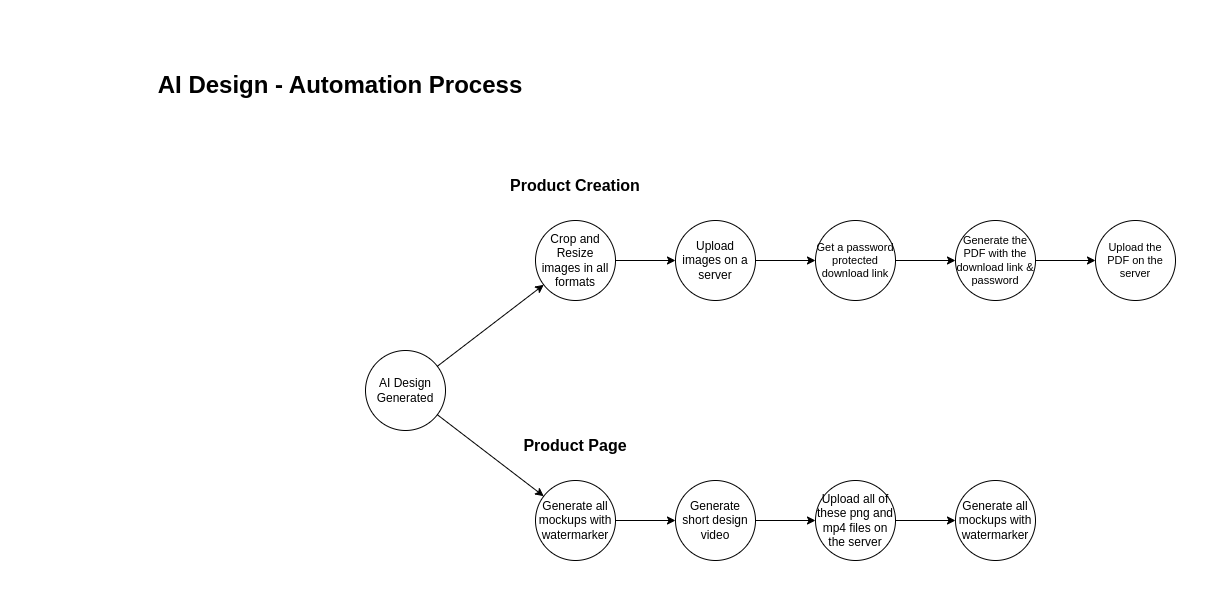

The diagram above was exported from draw.io. Its source (the exported page's mxGraphModel, read from the mxfile embedded in the PNG):
<mxGraphModel dx="2261" dy="2035" grid="1" gridSize="10" guides="1" tooltips="1" connect="1" arrows="1" fold="1" page="1" pageScale="1" pageWidth="827" pageHeight="1169" math="0" shadow="0">
  <root>
    <mxCell id="0" />
    <mxCell id="1" parent="0" />
    <mxCell id="6QAfk4vxS9SV6BwnsCQb-1" value="AI Design&lt;br&gt;Generated" style="ellipse;whiteSpace=wrap;html=1;aspect=fixed;" parent="1" vertex="1">
      <mxGeometry x="-315" y="-630" width="80" height="80" as="geometry" />
    </mxCell>
    <mxCell id="6QAfk4vxS9SV6BwnsCQb-4" value="Crop and Resize images in all formats" style="ellipse;whiteSpace=wrap;html=1;aspect=fixed;" parent="1" vertex="1">
      <mxGeometry x="-145" y="-760" width="80" height="80" as="geometry" />
    </mxCell>
    <mxCell id="6QAfk4vxS9SV6BwnsCQb-5" value="" style="endArrow=classic;html=1;rounded=0;" parent="1" source="6QAfk4vxS9SV6BwnsCQb-1" target="6QAfk4vxS9SV6BwnsCQb-4" edge="1">
      <mxGeometry width="50" height="50" relative="1" as="geometry">
        <mxPoint x="15" y="-560" as="sourcePoint" />
        <mxPoint x="65" y="-610" as="targetPoint" />
      </mxGeometry>
    </mxCell>
    <mxCell id="6QAfk4vxS9SV6BwnsCQb-6" value="Upload images on a server" style="ellipse;whiteSpace=wrap;html=1;aspect=fixed;" parent="1" vertex="1">
      <mxGeometry x="-5" y="-760" width="80" height="80" as="geometry" />
    </mxCell>
    <mxCell id="6QAfk4vxS9SV6BwnsCQb-7" value="Get a password protected download link" style="ellipse;whiteSpace=wrap;html=1;aspect=fixed;fontSize=11;" parent="1" vertex="1">
      <mxGeometry x="135" y="-760" width="80" height="80" as="geometry" />
    </mxCell>
    <mxCell id="6QAfk4vxS9SV6BwnsCQb-9" value="" style="endArrow=classic;html=1;rounded=0;" parent="1" source="6QAfk4vxS9SV6BwnsCQb-4" target="6QAfk4vxS9SV6BwnsCQb-6" edge="1">
      <mxGeometry width="50" height="50" relative="1" as="geometry">
        <mxPoint x="-242" y="-612" as="sourcePoint" />
        <mxPoint x="-128" y="-688" as="targetPoint" />
      </mxGeometry>
    </mxCell>
    <mxCell id="6QAfk4vxS9SV6BwnsCQb-10" value="" style="endArrow=classic;html=1;rounded=0;" parent="1" source="6QAfk4vxS9SV6BwnsCQb-6" target="6QAfk4vxS9SV6BwnsCQb-7" edge="1">
      <mxGeometry width="50" height="50" relative="1" as="geometry">
        <mxPoint x="-55" y="-710" as="sourcePoint" />
        <mxPoint x="5" y="-710" as="targetPoint" />
      </mxGeometry>
    </mxCell>
    <mxCell id="6QAfk4vxS9SV6BwnsCQb-11" value="" style="endArrow=classic;html=1;rounded=0;" parent="1" source="6QAfk4vxS9SV6BwnsCQb-7" target="6QAfk4vxS9SV6BwnsCQb-12" edge="1">
      <mxGeometry width="50" height="50" relative="1" as="geometry">
        <mxPoint x="-45" y="-700" as="sourcePoint" />
        <mxPoint x="15" y="-700" as="targetPoint" />
      </mxGeometry>
    </mxCell>
    <mxCell id="6QAfk4vxS9SV6BwnsCQb-12" value="Generate the PDF with the download link &amp;amp; password" style="ellipse;whiteSpace=wrap;html=1;aspect=fixed;fontSize=11;" parent="1" vertex="1">
      <mxGeometry x="275" y="-760" width="80" height="80" as="geometry" />
    </mxCell>
    <mxCell id="6QAfk4vxS9SV6BwnsCQb-14" value="Upload the PDF on the server" style="ellipse;whiteSpace=wrap;html=1;aspect=fixed;fontSize=11;" parent="1" vertex="1">
      <mxGeometry x="415" y="-760" width="80" height="80" as="geometry" />
    </mxCell>
    <mxCell id="6QAfk4vxS9SV6BwnsCQb-15" value="" style="endArrow=classic;html=1;rounded=0;" parent="1" source="6QAfk4vxS9SV6BwnsCQb-12" target="6QAfk4vxS9SV6BwnsCQb-14" edge="1">
      <mxGeometry width="50" height="50" relative="1" as="geometry">
        <mxPoint x="225" y="-710" as="sourcePoint" />
        <mxPoint x="285" y="-710" as="targetPoint" />
      </mxGeometry>
    </mxCell>
    <mxCell id="6QAfk4vxS9SV6BwnsCQb-16" value="Generate short design video" style="ellipse;whiteSpace=wrap;html=1;aspect=fixed;" parent="1" vertex="1">
      <mxGeometry x="-5" y="-500" width="80" height="80" as="geometry" />
    </mxCell>
    <mxCell id="6QAfk4vxS9SV6BwnsCQb-17" value="" style="endArrow=classic;html=1;rounded=0;" parent="1" source="6QAfk4vxS9SV6BwnsCQb-1" target="6QAfk4vxS9SV6BwnsCQb-18" edge="1">
      <mxGeometry width="50" height="50" relative="1" as="geometry">
        <mxPoint x="-233" y="-604" as="sourcePoint" />
        <mxPoint x="-127" y="-686" as="targetPoint" />
      </mxGeometry>
    </mxCell>
    <mxCell id="6QAfk4vxS9SV6BwnsCQb-18" value="Generate all mockups with watermarker" style="ellipse;whiteSpace=wrap;html=1;aspect=fixed;" parent="1" vertex="1">
      <mxGeometry x="-145" y="-500" width="80" height="80" as="geometry" />
    </mxCell>
    <mxCell id="6QAfk4vxS9SV6BwnsCQb-19" value="Generate all mockups with watermarker" style="ellipse;whiteSpace=wrap;html=1;aspect=fixed;" parent="1" vertex="1">
      <mxGeometry x="275" y="-500" width="80" height="80" as="geometry" />
    </mxCell>
    <mxCell id="6QAfk4vxS9SV6BwnsCQb-20" value="Upload all of these png and mp4 files on the server" style="ellipse;whiteSpace=wrap;html=1;aspect=fixed;" parent="1" vertex="1">
      <mxGeometry x="135" y="-500" width="80" height="80" as="geometry" />
    </mxCell>
    <mxCell id="6QAfk4vxS9SV6BwnsCQb-21" value="" style="endArrow=classic;html=1;rounded=0;" parent="1" source="6QAfk4vxS9SV6BwnsCQb-18" target="6QAfk4vxS9SV6BwnsCQb-16" edge="1">
      <mxGeometry width="50" height="50" relative="1" as="geometry">
        <mxPoint x="-233" y="-556" as="sourcePoint" />
        <mxPoint x="-127" y="-474" as="targetPoint" />
      </mxGeometry>
    </mxCell>
    <mxCell id="6QAfk4vxS9SV6BwnsCQb-22" value="" style="endArrow=classic;html=1;rounded=0;" parent="1" source="6QAfk4vxS9SV6BwnsCQb-16" target="6QAfk4vxS9SV6BwnsCQb-20" edge="1">
      <mxGeometry width="50" height="50" relative="1" as="geometry">
        <mxPoint x="-55" y="-450" as="sourcePoint" />
        <mxPoint x="5" y="-450" as="targetPoint" />
      </mxGeometry>
    </mxCell>
    <mxCell id="6QAfk4vxS9SV6BwnsCQb-23" value="" style="endArrow=classic;html=1;rounded=0;" parent="1" source="6QAfk4vxS9SV6BwnsCQb-20" target="6QAfk4vxS9SV6BwnsCQb-19" edge="1">
      <mxGeometry width="50" height="50" relative="1" as="geometry">
        <mxPoint x="-45" y="-440" as="sourcePoint" />
        <mxPoint x="15" y="-440" as="targetPoint" />
      </mxGeometry>
    </mxCell>
    <mxCell id="4Q-ebMStnQpWPlXbXeAZ-32" value="AI Design - Automation Process" style="text;html=1;strokeColor=none;fillColor=none;align=center;verticalAlign=middle;whiteSpace=wrap;rounded=0;fontSize=24;fontStyle=1" parent="1" vertex="1">
      <mxGeometry x="-630" y="-930" width="580" height="70" as="geometry" />
    </mxCell>
    <mxCell id="hgzs8K8XfKDgnrmjqiIY-1" value="Product Creation" style="text;html=1;strokeColor=none;fillColor=none;align=center;verticalAlign=middle;whiteSpace=wrap;rounded=0;fontSize=16;fontStyle=1" vertex="1" parent="1">
      <mxGeometry x="-180" y="-810" width="150" height="30" as="geometry" />
    </mxCell>
    <mxCell id="hgzs8K8XfKDgnrmjqiIY-2" value="Product Page" style="text;html=1;strokeColor=none;fillColor=none;align=center;verticalAlign=middle;whiteSpace=wrap;rounded=0;fontSize=16;fontStyle=1" vertex="1" parent="1">
      <mxGeometry x="-180" y="-550" width="150" height="30" as="geometry" />
    </mxCell>
  </root>
</mxGraphModel>